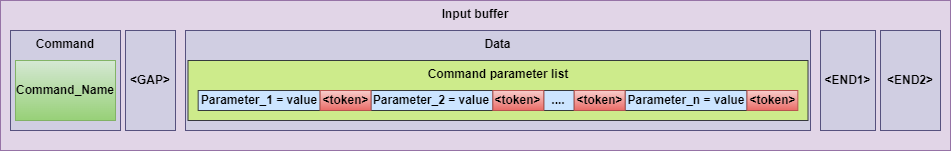

The diagram above was exported from draw.io. Its source (the exported page's mxGraphModel, read from the mxfile embedded in the PNG):
<mxGraphModel dx="1434" dy="731" grid="1" gridSize="10" guides="1" tooltips="1" connect="1" arrows="1" fold="1" page="1" pageScale="1" pageWidth="1100" pageHeight="1700" math="0" shadow="0">
  <root>
    <mxCell id="0" />
    <mxCell id="1" parent="0" />
    <mxCell id="4xGqeQFXZbp3AfDh0_CJ-1" value="Input buffer" style="rounded=0;whiteSpace=wrap;html=1;verticalAlign=top;fillColor=#e1d5e7;strokeColor=#9673a6;fontStyle=1;" parent="1" vertex="1">
      <mxGeometry x="50" y="280" width="950" height="150" as="geometry" />
    </mxCell>
    <mxCell id="4xGqeQFXZbp3AfDh0_CJ-10" value="&amp;lt;END1&amp;gt;" style="rounded=0;whiteSpace=wrap;html=1;verticalAlign=middle;fontStyle=1;fillColor=#d0cee2;strokeColor=#56517e;" parent="1" vertex="1">
      <mxGeometry x="870" y="310" width="55" height="100" as="geometry" />
    </mxCell>
    <mxCell id="4xGqeQFXZbp3AfDh0_CJ-11" value="&amp;lt;END2&amp;gt;" style="rounded=0;whiteSpace=wrap;html=1;verticalAlign=middle;fontStyle=1;fillColor=#d0cee2;strokeColor=#56517e;" parent="1" vertex="1">
      <mxGeometry x="930" y="310" width="60" height="100" as="geometry" />
    </mxCell>
    <mxCell id="4xGqeQFXZbp3AfDh0_CJ-21" value="Command" style="rounded=0;whiteSpace=wrap;html=1;verticalAlign=top;fontStyle=1;fillColor=#d0cee2;strokeColor=#56517e;" parent="1" vertex="1">
      <mxGeometry x="60" y="310" width="110" height="100" as="geometry" />
    </mxCell>
    <mxCell id="4xGqeQFXZbp3AfDh0_CJ-2" value="Command_Name" style="rounded=0;whiteSpace=wrap;html=1;fillColor=#d5e8d4;strokeColor=#82b366;fontStyle=1;gradientColor=#97d077;" parent="1" vertex="1">
      <mxGeometry x="65" y="340" width="100" height="60" as="geometry" />
    </mxCell>
    <mxCell id="4xGqeQFXZbp3AfDh0_CJ-9" value="&amp;lt;GAP&amp;gt;" style="rounded=0;whiteSpace=wrap;html=1;verticalAlign=middle;fontStyle=1;fillColor=#d0cee2;strokeColor=#56517e;" parent="1" vertex="1">
      <mxGeometry x="175" y="310" width="50" height="100" as="geometry" />
    </mxCell>
    <mxCell id="lCY1v310JIt9y4nVOAaC-1" value="Data" style="rounded=0;whiteSpace=wrap;html=1;verticalAlign=top;fontStyle=1;fillColor=#d0cee2;strokeColor=#56517e;" parent="1" vertex="1">
      <mxGeometry x="235" y="310" width="625" height="100" as="geometry" />
    </mxCell>
    <mxCell id="4xGqeQFXZbp3AfDh0_CJ-3" value="Command parameter list" style="rounded=0;whiteSpace=wrap;html=1;verticalAlign=top;fontStyle=1;fillColor=#cdeb8b;strokeColor=#36393d;" parent="1" vertex="1">
      <mxGeometry x="237.5" y="340" width="620" height="60" as="geometry" />
    </mxCell>
    <mxCell id="4xGqeQFXZbp3AfDh0_CJ-20" value="" style="group" parent="1" connectable="0" vertex="1">
      <mxGeometry x="237.5" y="340" width="630" height="80" as="geometry" />
    </mxCell>
    <mxCell id="4xGqeQFXZbp3AfDh0_CJ-4" value="Parameter_1 = value" style="rounded=0;whiteSpace=wrap;html=1;fillColor=#cce5ff;strokeColor=#36393d;fontStyle=1" parent="4xGqeQFXZbp3AfDh0_CJ-20" vertex="1">
      <mxGeometry x="10.163934426229508" y="30" width="121.9672131147541" height="20" as="geometry" />
    </mxCell>
    <mxCell id="4xGqeQFXZbp3AfDh0_CJ-5" value="Parameter_2 = value" style="rounded=0;whiteSpace=wrap;html=1;fillColor=#cce5ff;strokeColor=#36393d;fontStyle=1" parent="4xGqeQFXZbp3AfDh0_CJ-20" vertex="1">
      <mxGeometry x="182.95081967213116" y="30" width="121.9672131147541" height="20" as="geometry" />
    </mxCell>
    <mxCell id="4xGqeQFXZbp3AfDh0_CJ-6" value="Parameter_n = value" style="rounded=0;whiteSpace=wrap;html=1;fillColor=#cce5ff;strokeColor=#36393d;fontStyle=1" parent="4xGqeQFXZbp3AfDh0_CJ-20" vertex="1">
      <mxGeometry x="437.04918032786884" y="30" width="121.9672131147541" height="20" as="geometry" />
    </mxCell>
    <mxCell id="4xGqeQFXZbp3AfDh0_CJ-7" value="...." style="rounded=0;whiteSpace=wrap;html=1;fillColor=#cce5ff;strokeColor=#36393d;fontStyle=1" parent="4xGqeQFXZbp3AfDh0_CJ-20" vertex="1">
      <mxGeometry x="355.7377049180328" y="30" width="30.491803278688526" height="20" as="geometry" />
    </mxCell>
    <mxCell id="4xGqeQFXZbp3AfDh0_CJ-8" value="&amp;lt;token&amp;gt;" style="rounded=0;whiteSpace=wrap;html=1;fillColor=#f8cecc;strokeColor=#b85450;gradientColor=#ea6b66;fontStyle=1" parent="4xGqeQFXZbp3AfDh0_CJ-20" vertex="1">
      <mxGeometry x="132.13114754098362" y="30" width="50.81967213114754" height="20" as="geometry" />
    </mxCell>
    <mxCell id="4xGqeQFXZbp3AfDh0_CJ-15" value="&amp;lt;token&amp;gt;" style="rounded=0;whiteSpace=wrap;html=1;fillColor=#f8cecc;strokeColor=#b85450;gradientColor=#ea6b66;fontStyle=1" parent="4xGqeQFXZbp3AfDh0_CJ-20" vertex="1">
      <mxGeometry x="304.91803278688525" y="30" width="50.81967213114754" height="20" as="geometry" />
    </mxCell>
    <mxCell id="4xGqeQFXZbp3AfDh0_CJ-16" value="&amp;lt;token&amp;gt;" style="rounded=0;whiteSpace=wrap;html=1;fillColor=#f8cecc;strokeColor=#b85450;gradientColor=#ea6b66;fontStyle=1" parent="4xGqeQFXZbp3AfDh0_CJ-20" vertex="1">
      <mxGeometry x="386.2295081967213" y="30" width="50.81967213114754" height="20" as="geometry" />
    </mxCell>
    <mxCell id="4xGqeQFXZbp3AfDh0_CJ-17" value="&amp;lt;token&amp;gt;" style="rounded=0;whiteSpace=wrap;html=1;fillColor=#f8cecc;strokeColor=#b85450;gradientColor=#ea6b66;fontStyle=1" parent="4xGqeQFXZbp3AfDh0_CJ-20" vertex="1">
      <mxGeometry x="559.016393442623" y="30" width="50.81967213114754" height="20" as="geometry" />
    </mxCell>
  </root>
</mxGraphModel>